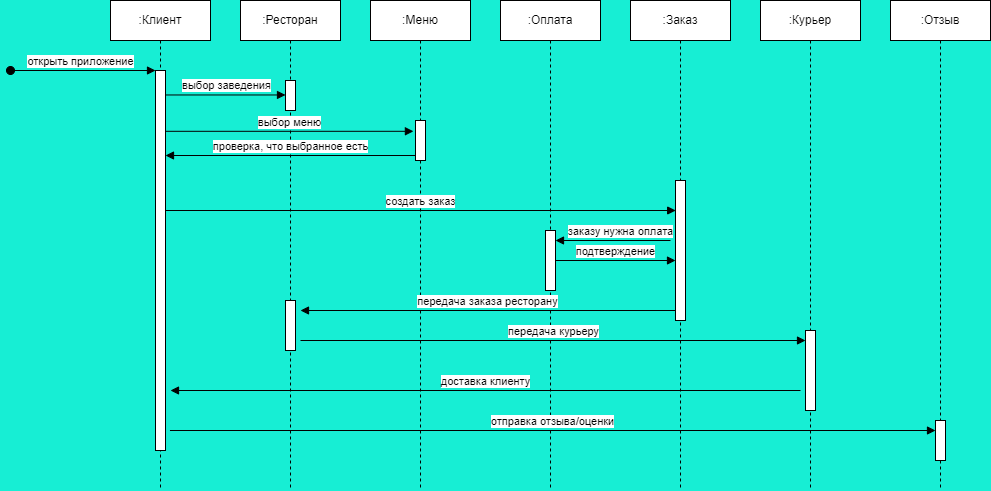

The diagram above was exported from draw.io. Its source (the exported page's mxGraphModel, read from the mxfile embedded in the PNG):
<mxGraphModel dx="1062" dy="579" grid="1" gridSize="10" guides="1" tooltips="1" connect="1" arrows="1" fold="1" page="1" pageScale="1" pageWidth="850" pageHeight="1100" background="#17EED4" math="0" shadow="0">
  <root>
    <mxCell id="0" />
    <mxCell id="1" parent="0" />
    <mxCell id="aM9ryv3xv72pqoxQDRHE-1" value=":Клиент" style="shape=umlLifeline;perimeter=lifelinePerimeter;whiteSpace=wrap;html=1;container=0;dropTarget=0;collapsible=0;recursiveResize=0;outlineConnect=0;portConstraint=eastwest;newEdgeStyle={&quot;edgeStyle&quot;:&quot;elbowEdgeStyle&quot;,&quot;elbow&quot;:&quot;vertical&quot;,&quot;curved&quot;:0,&quot;rounded&quot;:0};" parent="1" vertex="1">
      <mxGeometry x="150" y="30" width="100" height="490" as="geometry" />
    </mxCell>
    <mxCell id="aM9ryv3xv72pqoxQDRHE-2" value="" style="html=1;points=[];perimeter=orthogonalPerimeter;outlineConnect=0;targetShapes=umlLifeline;portConstraint=eastwest;newEdgeStyle={&quot;edgeStyle&quot;:&quot;elbowEdgeStyle&quot;,&quot;elbow&quot;:&quot;vertical&quot;,&quot;curved&quot;:0,&quot;rounded&quot;:0};" parent="aM9ryv3xv72pqoxQDRHE-1" vertex="1">
      <mxGeometry x="45" y="70" width="10" height="380" as="geometry" />
    </mxCell>
    <mxCell id="aM9ryv3xv72pqoxQDRHE-3" value="открыть приложение" style="html=1;verticalAlign=bottom;startArrow=oval;endArrow=block;startSize=8;edgeStyle=elbowEdgeStyle;elbow=vertical;curved=0;rounded=0;" parent="aM9ryv3xv72pqoxQDRHE-1" target="aM9ryv3xv72pqoxQDRHE-2" edge="1">
      <mxGeometry x="-0.0345" relative="1" as="geometry">
        <mxPoint x="-100" y="70" as="sourcePoint" />
        <Array as="points">
          <mxPoint x="-100" y="70" />
        </Array>
        <mxPoint as="offset" />
      </mxGeometry>
    </mxCell>
    <mxCell id="C-8sdZccYoZfh64nb9Ns-1" value=":Ресторан" style="shape=umlLifeline;perimeter=lifelinePerimeter;whiteSpace=wrap;html=1;container=1;dropTarget=0;collapsible=0;recursiveResize=0;outlineConnect=0;portConstraint=eastwest;newEdgeStyle={&quot;curved&quot;:0,&quot;rounded&quot;:0};" vertex="1" parent="1">
      <mxGeometry x="280" y="30" width="100" height="490" as="geometry" />
    </mxCell>
    <mxCell id="C-8sdZccYoZfh64nb9Ns-2" value=":Меню" style="shape=umlLifeline;perimeter=lifelinePerimeter;whiteSpace=wrap;html=1;container=1;dropTarget=0;collapsible=0;recursiveResize=0;outlineConnect=0;portConstraint=eastwest;newEdgeStyle={&quot;curved&quot;:0,&quot;rounded&quot;:0};" vertex="1" parent="1">
      <mxGeometry x="410" y="30" width="100" height="490" as="geometry" />
    </mxCell>
    <mxCell id="C-8sdZccYoZfh64nb9Ns-3" value=":Оплата" style="shape=umlLifeline;perimeter=lifelinePerimeter;whiteSpace=wrap;html=1;container=1;dropTarget=0;collapsible=0;recursiveResize=0;outlineConnect=0;portConstraint=eastwest;newEdgeStyle={&quot;curved&quot;:0,&quot;rounded&quot;:0};" vertex="1" parent="1">
      <mxGeometry x="540" y="30" width="100" height="490" as="geometry" />
    </mxCell>
    <mxCell id="C-8sdZccYoZfh64nb9Ns-4" value=":Заказ" style="shape=umlLifeline;perimeter=lifelinePerimeter;whiteSpace=wrap;html=1;container=1;dropTarget=0;collapsible=0;recursiveResize=0;outlineConnect=0;portConstraint=eastwest;newEdgeStyle={&quot;curved&quot;:0,&quot;rounded&quot;:0};" vertex="1" parent="1">
      <mxGeometry x="670" y="30" width="100" height="490" as="geometry" />
    </mxCell>
    <mxCell id="C-8sdZccYoZfh64nb9Ns-5" value=":Курьер" style="shape=umlLifeline;perimeter=lifelinePerimeter;whiteSpace=wrap;html=1;container=1;dropTarget=0;collapsible=0;recursiveResize=0;outlineConnect=0;portConstraint=eastwest;newEdgeStyle={&quot;curved&quot;:0,&quot;rounded&quot;:0};" vertex="1" parent="1">
      <mxGeometry x="800" y="30" width="100" height="490" as="geometry" />
    </mxCell>
    <mxCell id="C-8sdZccYoZfh64nb9Ns-6" value=":Отзыв" style="shape=umlLifeline;perimeter=lifelinePerimeter;whiteSpace=wrap;html=1;container=1;dropTarget=0;collapsible=0;recursiveResize=0;outlineConnect=0;portConstraint=eastwest;newEdgeStyle={&quot;curved&quot;:0,&quot;rounded&quot;:0};" vertex="1" parent="1">
      <mxGeometry x="930" y="30" width="100" height="490" as="geometry" />
    </mxCell>
    <mxCell id="C-8sdZccYoZfh64nb9Ns-7" value="" style="html=1;points=[[0,0,0,0,5],[0,1,0,0,-5],[1,0,0,0,5],[1,1,0,0,-5]];perimeter=orthogonalPerimeter;outlineConnect=0;targetShapes=umlLifeline;portConstraint=eastwest;newEdgeStyle={&quot;curved&quot;:0,&quot;rounded&quot;:0};" vertex="1" parent="1">
      <mxGeometry x="325" y="110" width="10" height="30" as="geometry" />
    </mxCell>
    <mxCell id="C-8sdZccYoZfh64nb9Ns-8" value="выбор заведения" style="html=1;verticalAlign=bottom;endArrow=block;curved=0;rounded=0;exitX=1.096;exitY=0.096;exitDx=0;exitDy=0;exitPerimeter=0;" edge="1" parent="1">
      <mxGeometry width="80" relative="1" as="geometry">
        <mxPoint x="205.96000000000004" y="124.46999999999996" as="sourcePoint" />
        <mxPoint x="325" y="124.46999999999996" as="targetPoint" />
      </mxGeometry>
    </mxCell>
    <mxCell id="C-8sdZccYoZfh64nb9Ns-9" value="" style="html=1;points=[[0,0,0,0,5],[0,1,0,0,-5],[1,0,0,0,5],[1,1,0,0,-5]];perimeter=orthogonalPerimeter;outlineConnect=0;targetShapes=umlLifeline;portConstraint=eastwest;newEdgeStyle={&quot;curved&quot;:0,&quot;rounded&quot;:0};" vertex="1" parent="1">
      <mxGeometry x="455" y="150" width="10" height="40" as="geometry" />
    </mxCell>
    <mxCell id="C-8sdZccYoZfh64nb9Ns-10" value="выбор меню" style="html=1;verticalAlign=bottom;endArrow=block;curved=0;rounded=0;entryX=-0.209;entryY=0.27;entryDx=0;entryDy=0;entryPerimeter=0;" edge="1" parent="1" source="aM9ryv3xv72pqoxQDRHE-2" target="C-8sdZccYoZfh64nb9Ns-9">
      <mxGeometry width="80" relative="1" as="geometry">
        <mxPoint x="210" y="166" as="sourcePoint" />
        <mxPoint x="450" y="160" as="targetPoint" />
      </mxGeometry>
    </mxCell>
    <mxCell id="C-8sdZccYoZfh64nb9Ns-11" value="проверка, что выбранное есть" style="html=1;verticalAlign=bottom;endArrow=block;curved=0;rounded=0;exitX=0;exitY=1;exitDx=0;exitDy=-5;exitPerimeter=0;" edge="1" parent="1" source="C-8sdZccYoZfh64nb9Ns-9" target="aM9ryv3xv72pqoxQDRHE-2">
      <mxGeometry width="80" relative="1" as="geometry">
        <mxPoint x="450" y="200" as="sourcePoint" />
        <mxPoint x="610" y="160" as="targetPoint" />
      </mxGeometry>
    </mxCell>
    <mxCell id="C-8sdZccYoZfh64nb9Ns-12" value="" style="html=1;points=[[0,0,0,0,5],[0,1,0,0,-5],[1,0,0,0,5],[1,1,0,0,-5]];perimeter=orthogonalPerimeter;outlineConnect=0;targetShapes=umlLifeline;portConstraint=eastwest;newEdgeStyle={&quot;curved&quot;:0,&quot;rounded&quot;:0};" vertex="1" parent="1">
      <mxGeometry x="715" y="210" width="10" height="140" as="geometry" />
    </mxCell>
    <mxCell id="C-8sdZccYoZfh64nb9Ns-13" value="создать заказ" style="html=1;verticalAlign=bottom;endArrow=block;curved=0;rounded=0;" edge="1" parent="1">
      <mxGeometry width="80" relative="1" as="geometry">
        <mxPoint x="204.81043478260875" y="240" as="sourcePoint" />
        <mxPoint x="715.18" y="240" as="targetPoint" />
      </mxGeometry>
    </mxCell>
    <mxCell id="C-8sdZccYoZfh64nb9Ns-14" value="" style="html=1;points=[[0,0,0,0,5],[0,1,0,0,-5],[1,0,0,0,5],[1,1,0,0,-5]];perimeter=orthogonalPerimeter;outlineConnect=0;targetShapes=umlLifeline;portConstraint=eastwest;newEdgeStyle={&quot;curved&quot;:0,&quot;rounded&quot;:0};" vertex="1" parent="1">
      <mxGeometry x="585" y="260" width="10" height="60" as="geometry" />
    </mxCell>
    <mxCell id="C-8sdZccYoZfh64nb9Ns-15" value="заказу нужна оплата" style="html=1;verticalAlign=bottom;endArrow=block;curved=0;rounded=0;" edge="1" parent="1">
      <mxGeometry x="-0.1304" width="80" relative="1" as="geometry">
        <mxPoint x="710" y="270" as="sourcePoint" />
        <mxPoint x="595" y="270" as="targetPoint" />
        <mxPoint as="offset" />
      </mxGeometry>
    </mxCell>
    <mxCell id="C-8sdZccYoZfh64nb9Ns-17" value="подтверждение" style="html=1;verticalAlign=bottom;endArrow=block;curved=0;rounded=0;" edge="1" parent="1" source="C-8sdZccYoZfh64nb9Ns-14" target="C-8sdZccYoZfh64nb9Ns-12">
      <mxGeometry width="80" relative="1" as="geometry">
        <mxPoint x="600" y="300" as="sourcePoint" />
        <mxPoint x="680" y="299.57" as="targetPoint" />
      </mxGeometry>
    </mxCell>
    <mxCell id="C-8sdZccYoZfh64nb9Ns-18" value="" style="html=1;points=[[0,0,0,0,5],[0,1,0,0,-5],[1,0,0,0,5],[1,1,0,0,-5]];perimeter=orthogonalPerimeter;outlineConnect=0;targetShapes=umlLifeline;portConstraint=eastwest;newEdgeStyle={&quot;curved&quot;:0,&quot;rounded&quot;:0};" vertex="1" parent="1">
      <mxGeometry x="325" y="330" width="10" height="50" as="geometry" />
    </mxCell>
    <mxCell id="C-8sdZccYoZfh64nb9Ns-19" value="передача заказа ресторану" style="html=1;verticalAlign=bottom;endArrow=block;curved=0;rounded=0;" edge="1" parent="1" source="C-8sdZccYoZfh64nb9Ns-12">
      <mxGeometry width="80" relative="1" as="geometry">
        <mxPoint x="710" y="340" as="sourcePoint" />
        <mxPoint x="340" y="340" as="targetPoint" />
      </mxGeometry>
    </mxCell>
    <mxCell id="C-8sdZccYoZfh64nb9Ns-20" value="передача курьеру" style="html=1;verticalAlign=bottom;endArrow=block;curved=0;rounded=0;" edge="1" parent="1" target="C-8sdZccYoZfh64nb9Ns-21">
      <mxGeometry width="80" relative="1" as="geometry">
        <mxPoint x="340" y="370" as="sourcePoint" />
        <mxPoint x="830" y="370" as="targetPoint" />
      </mxGeometry>
    </mxCell>
    <mxCell id="C-8sdZccYoZfh64nb9Ns-21" value="" style="html=1;points=[[0,0,0,0,5],[0,1,0,0,-5],[1,0,0,0,5],[1,1,0,0,-5]];perimeter=orthogonalPerimeter;outlineConnect=0;targetShapes=umlLifeline;portConstraint=eastwest;newEdgeStyle={&quot;curved&quot;:0,&quot;rounded&quot;:0};" vertex="1" parent="1">
      <mxGeometry x="845" y="360" width="10" height="80" as="geometry" />
    </mxCell>
    <mxCell id="C-8sdZccYoZfh64nb9Ns-22" value="доставка клиенту" style="html=1;verticalAlign=bottom;endArrow=block;curved=0;rounded=0;" edge="1" parent="1">
      <mxGeometry width="80" relative="1" as="geometry">
        <mxPoint x="840" y="420" as="sourcePoint" />
        <mxPoint x="210" y="420" as="targetPoint" />
      </mxGeometry>
    </mxCell>
    <mxCell id="C-8sdZccYoZfh64nb9Ns-24" value="" style="html=1;points=[[0,0,0,0,5],[0,1,0,0,-5],[1,0,0,0,5],[1,1,0,0,-5]];perimeter=orthogonalPerimeter;outlineConnect=0;targetShapes=umlLifeline;portConstraint=eastwest;newEdgeStyle={&quot;curved&quot;:0,&quot;rounded&quot;:0};" vertex="1" parent="1">
      <mxGeometry x="975" y="450" width="10" height="40" as="geometry" />
    </mxCell>
    <mxCell id="C-8sdZccYoZfh64nb9Ns-25" value="отправка отзыва/оценки" style="html=1;verticalAlign=bottom;endArrow=block;curved=0;rounded=0;" edge="1" parent="1" target="C-8sdZccYoZfh64nb9Ns-24">
      <mxGeometry width="80" relative="1" as="geometry">
        <mxPoint x="209.4473684210525" y="460" as="sourcePoint" />
        <mxPoint x="670" y="460" as="targetPoint" />
      </mxGeometry>
    </mxCell>
  </root>
</mxGraphModel>